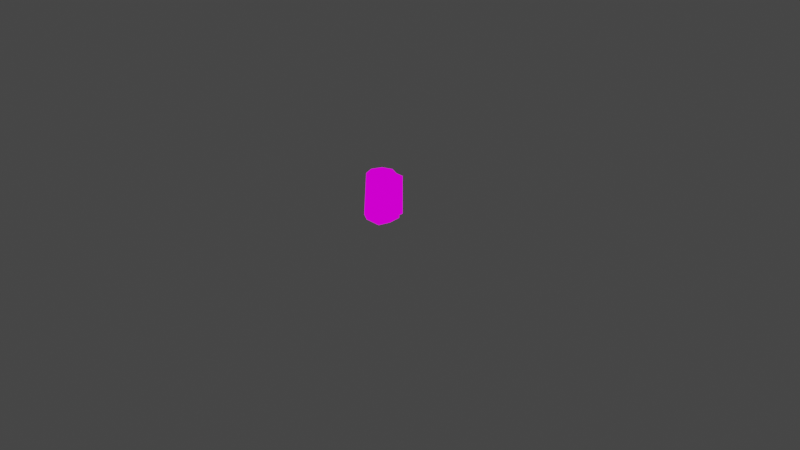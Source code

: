# Source: beermug.blend  (saved by Blender 2.82.7; exported with 4.5.12 LTS)
import bpy
from mathutils import Matrix  # noqa: F401  (used for matrix-valued properties, if any)

bpy.ops.wm.read_factory_settings(use_empty=True)
scene = bpy.context.scene
scene.name = 'Scene'

# ---- collections
col_collection = bpy.data.collections.new('Collection'); scene.collection.children.link(col_collection)

# ---- images (referenced by path relative to the original .blend; pixels are not part of the script)
import os
ASSET_DIR = os.environ.get("B2B_ASSET_DIR", "")  # directory of the original .blend (textures are referenced by path, not embedded)
HERE = os.path.dirname(os.path.abspath(__file__))  # packed textures are extracted next to this script under _unpacked/

def load_image(name, relpath, width, height, colorspace="sRGB"):
    """Load a texture the original file referenced (path relative to the .blend, or extracted next to this script)."""
    p = next((c for c in (os.path.join(HERE, relpath), os.path.join(ASSET_DIR, relpath)) if relpath and os.path.exists(c)), "")
    if p:
        img = bpy.data.images.load(p, check_existing=True)
        img.name = name
    else:  # same state as the original file: an image datablock whose file is absent (Cycles renders it pink)
        img = bpy.data.images.new(name, width, height)
        img.source = "FILE"
        img.filepath = "//" + (relpath or name)
    img.colorspace_settings.name = colorspace
    return img
img_dishestex_png = load_image('DishesTex.png', 'DishesTex.png', 1024, 1024, 'sRGB')

# ---- materials (node trees are filled in below, after node groups)
mat_dishestex = bpy.data.materials.new('DishesTex')
mat_dishestex.alpha_threshold = 0.0
mat_dishestex.use_transparent_shadow = False
mat_dishestex.line_color = (0.0, 0.0, 0.0, 1.0)

# ---- material node trees
mat_dishestex.use_nodes = True; mat_dishestex.node_tree.nodes.clear()
_N = mat_dishestex.node_tree.nodes; _L = mat_dishestex.node_tree.links
n0 = _N.new('ShaderNodeOutputMaterial'); n0.name = 'Material Output'; n0.location = (400, 0)
n1 = _N.new('ShaderNodeLightPath'); n1.name = 'Light Path'; n1.location = (0, 250)
n2 = _N.new('ShaderNodeBsdfTransparent'); n2.name = 'Transparent BSDF'; n2.location = (-200, -100)
n3 = _N.new('ShaderNodeEmission'); n3.name = 'Emission'; n3.location = (-200, -200)
n4 = _N.new('ShaderNodeMixShader'); n4.name = 'Mix Shader'; n4.location = (200, 0)
n5 = _N.new('ShaderNodeMixShader'); n5.name = 'Mix Shader.001'; n5.location = (0, -100)
n6 = _N.new('ShaderNodeTexImage'); n6.name = 'Image Texture'; n6.location = (-500, 100)
n6.image = img_dishestex_png
n6.interpolation = 'Closest'
_L.new(n6.outputs[0], n3.inputs[0])
_L.new(n6.outputs[1], n5.inputs[0])
_L.new(n2.outputs[0], n5.inputs[1])
_L.new(n2.outputs[0], n4.inputs[1])
_L.new(n3.outputs[0], n5.inputs[2])
_L.new(n5.outputs[0], n4.inputs[2])
_L.new(n1.outputs[0], n4.inputs[0])
_L.new(n4.outputs[0], n0.inputs[0])
n0.is_active_output = True

# ---- world
world_world = bpy.data.worlds.new('World'); scene.world = world_world
world_world.use_nodes = True; world_world.node_tree.nodes.clear()
_N = world_world.node_tree.nodes; _L = world_world.node_tree.links
n0 = _N.new('ShaderNodeOutputWorld'); n0.name = 'World Output'; n0.location = (300, 300)
n1 = _N.new('ShaderNodeBackground'); n1.name = 'Background'; n1.location = (10, 300)
n1.inputs[0].default_value = (0.05088, 0.05088, 0.05088, 1.0)
_L.new(n1.outputs[0], n0.inputs[0])
n0.is_active_output = True
world_world.color = (0.05088, 0.05088, 0.05088)
world_world.use_sun_shadow = False
world_world.sun_shadow_jitter_overblur = 0.0

# ---- cameras
cam_camera = bpy.data.cameras.new('Camera')
cam_camera.clip_end = 100.0
cam_camera.ortho_scale = 7.314

# ---- lights
light_light = bpy.data.lights.new('Light', 'POINT')
light_light.transmission_factor = 0.0
light_light.energy = 1000.0
light_light.shadow_soft_size = 0.1
light_light.shadow_maximum_resolution = 0.006
light_light.use_absolute_resolution = True

# ---- meshes
me_cube = bpy.data.meshes.new('Cube')
me_cube.from_pydata([(-0.2317, -0.01831, 0.5), (-0.2066, 0.0, 0.0), (-0.01831, -0.01831, 0.5), (0.0, 0.0, 0.02251), (-0.0342, -0.25, 0.0), (-0.01831, -0.2317, 0.5), (-0.25, 0.0, 0.02251), (-0.2317, -0.2317, 0.5), (-0.125, 0.0, 0.04502), (-0.25, -0.25, 0.04502), (0.0, 0.0, 0.04502), (-0.2158, -0.25, 0.0), (0.0, -0.25, 0.04502), (-0.25, 0.0, 0.04502), (-0.04345, 0.0, 0.0), (-0.125, 0.0, 0.0), (-0.125, 0.106, 0.0), (-0.1875, 0.0, 0.0), (-0.0625, 0.0, 0.04502), (-0.1875, 0.0, 0.02251), (-0.25, 0.0, 0.03376), (-0.0625, 0.0, 0.02251), (-0.0625, 0.106, 0.04502), (-0.125, 0.106, 0.04502), (0.0, 0.0, 0.01125), (0.0, 0.0, 0.03376), (-0.25, 0.0, 0.01125), (-0.1875, 0.0, 0.04502), (-0.0625, 0.0, 0.0), (-0.1875, 0.0, 0.01125), (-0.0625, 0.0, 0.01125), (-0.0625, 0.0, 0.03376), (-0.1875, 0.0, 0.03376), (-0.125, 0.05286, 0.04502), (-0.0625, 0.05286, 0.04502), (-0.125, 0.05286, 0.0), (-0.1875, 0.05286, 0.0), (-0.1875, 0.05286, 0.02251), (-0.1875, 0.05286, 0.1893), (-0.0625, 0.05286, 0.1893), (-0.125, 0.05286, 0.1893), (-0.1875, 0.05286, 0.04502), (-0.0625, 0.05286, 0.0), (-0.0625, 0.05286, 0.02251), (-0.1875, 0.05286, 0.01125), (-0.0625, 0.05286, 0.01125), (-0.0625, 0.05286, 0.03376), (-0.1875, 0.05286, 0.03376), (-0.1875, 0.106, 0.0), (-0.1875, 0.106, 0.02251), (-0.125, 0.106, 0.02251), (-0.125, 0.106, 0.01125), (-0.125, 0.106, 0.03376), (-0.1875, 0.106, 0.04502), (-0.0625, 0.106, 0.0), (-0.0625, 0.106, 0.02251), (-0.1875, 0.106, 0.01125), (-0.0625, 0.106, 0.01125), (-0.0625, 0.106, 0.03376), (-0.1875, 0.106, 0.03376), (-0.0625, 0.106, 0.1893), (-0.1875, 0.106, 0.1893), (-0.125, 0.106, 0.1893), (-0.125, 0.05286, 0.3596), (-0.0625, 0.05286, 0.3596), (-0.1875, 0.05286, 0.3596), (-0.0625, 0.106, 0.3596), (-0.1875, 0.106, 0.3596), (-0.125, 0.106, 0.3596), (-0.125, 0.05286, 0.4207), (-0.0625, 0.05286, 0.4207), (-0.1875, 0.05286, 0.4207), (-0.0625, 0.106, 0.4207), (-0.1875, 0.106, 0.4207), (-0.125, 0.106, 0.4207), (-0.125, -0.0221, 0.3596), (-0.0625, -0.0221, 0.3596), (-0.1875, -0.0221, 0.3596), (-0.125, -0.0221, 0.4207), (-0.0625, -0.0221, 0.4207), (-0.1875, -0.0221, 0.4207), (-0.125, -0.2759, 0.5), (-0.125, 0.02589, 0.5), (-0.2759, -0.125, 0.5), (0.02589, -0.125, 0.5), (-0.2188, 0.0, 0.0), (-0.1562, 0.0, 0.0), (0.0, -0.125, 0.0), (-0.25, -0.125, 0.0), (-0.125, -0.25, 0.0), (-0.09375, 0.0, 0.0), (-0.03125, 0.0, 0.0), (-0.125, -0.196, 0.4235), (-0.07477, -0.1752, 0.4235), (-0.125, -0.05396, 0.4235), (-0.1752, -0.07477, 0.4235), (-0.196, -0.125, 0.4235), (-0.05396, -0.125, 0.4235), (-0.1752, -0.1752, 0.4235), (-0.07477, -0.07477, 0.4235), (-0.125, -0.125, 0.4235)], [], [(10, 18, 8, 27, 13, 0, 82, 2), (1, 88, 11, 9, 13, 20, 6, 26), (11, 89, 4, 12, 9), (32, 20, 13, 27), (13, 9, 7, 83, 0), (9, 12, 5, 81, 7), (12, 10, 2, 84, 5), (4, 87, 14, 24, 3, 25, 10, 12), (0, 83, 96, 95), (14, 87, 4, 89, 11, 88, 1, 85, 17, 86, 15, 90, 28, 91), (32, 27, 41, 47), (30, 28, 42, 45), (29, 26, 6, 19), (18, 31, 46, 34), (17, 29, 44, 36), (17, 85, 1, 26, 29), (24, 30, 21, 3), (14, 91, 28, 30, 24), (21, 30, 45, 43), (25, 31, 18, 10), (3, 21, 31, 25), (28, 90, 15, 35, 42), (15, 86, 17, 36, 35), (29, 19, 37, 44), (19, 6, 20, 32), (44, 37, 49, 56), (37, 47, 59, 49), (43, 45, 57, 55), (42, 35, 16, 54), (34, 46, 58, 22), (47, 41, 53, 59), (34, 22, 60, 39), (35, 36, 48, 16), (27, 8, 33, 41), (8, 18, 34, 33), (31, 21, 43, 46), (19, 32, 47, 37), (58, 52, 23, 22), (57, 51, 50, 55), (51, 56, 49, 50), (16, 48, 56, 51), (54, 16, 51, 57), (55, 50, 52, 58), (52, 59, 53, 23), (50, 49, 59, 52), (46, 43, 55, 58), (23, 53, 61, 62), (45, 42, 54, 57), (36, 44, 56, 48), (39, 60, 66, 64), (62, 61, 67, 68), (41, 33, 40, 38), (53, 41, 38, 61), (22, 23, 62, 60), (33, 34, 39, 40), (67, 65, 71, 73), (66, 68, 74, 72), (40, 39, 64, 63), (60, 62, 68, 66), (61, 38, 65, 67), (38, 40, 63, 65), (71, 69, 74, 73), (69, 70, 72, 74), (65, 63, 75, 77), (68, 67, 73, 74), (64, 66, 72, 70), (64, 70, 79, 76), (77, 75, 78, 80), (75, 76, 79, 78), (70, 69, 78, 79), (69, 71, 80, 78), (63, 64, 76, 75), (71, 65, 77, 80), (2, 82, 94, 99), (84, 2, 99, 97), (82, 0, 95, 94), (100, 97, 99, 94), (96, 100, 94, 95), (98, 92, 100, 96), (92, 93, 97, 100), (83, 7, 98, 96), (81, 5, 93, 92), (5, 84, 97, 93), (7, 81, 92, 98)])
_uv = me_cube.uv_layers.new(name='UVMap')
_uv.uv.foreach_set('vector', [0.5835, 0.7502, 0.5938, 0.7502, 0.6042, 0.7502, 0.6145, 0.7502, 0.6249, 0.7502, 0.6249, 0.8123, 0.6042, 0.8123, 0.5835, 0.8123, 0.7085, 0.6877, 0.7292, 0.6877, 0.7499, 0.6877, 0.7499, 0.7498, 0.7085, 0.7498, 0.7085, 0.7343, 0.7085, 0.7188, 0.7085, 0.7032, 0.7085, 0.6877, 0.7292, 0.6877, 0.7499, 0.6877, 0.7499, 0.7498, 0.7085, 0.7498, 0.7395, 0.7343, 0.7499, 0.7343, 0.7499, 0.7498, 0.7395, 0.7498, 0.5835, 0.8127, 0.6249, 0.8127, 0.6249, 0.8748, 0.6042, 0.8748, 0.5835, 0.8748, 0.5835, 0.8127, 0.6249, 0.8127, 0.6249, 0.8748, 0.6042, 0.8748, 0.5835, 0.8748, 0.5835, 0.7502, 0.6249, 0.7502, 0.6249, 0.8123, 0.6042, 0.8123, 0.5835, 0.8123, 0.7085, 0.6877, 0.7292, 0.6877, 0.7499, 0.6877, 0.7499, 0.7032, 0.7499, 0.7188, 0.7499, 0.7343, 0.7499, 0.7498, 0.7085, 0.7498, 0.5835, 0.8748, 0.6042, 0.8748, 0.6042, 0.8748, 0.5835, 0.8748, 0.6251, 0.6877, 0.6458, 0.6877, 0.6665, 0.6877, 0.6665, 0.7188, 0.6665, 0.7498, 0.6458, 0.7498, 0.6251, 0.7498, 0.6251, 0.742, 0.6251, 0.7343, 0.6251, 0.7265, 0.6251, 0.7188, 0.6251, 0.711, 0.6251, 0.7032, 0.6251, 0.6955, 0.7395, 0.7343, 0.7395, 0.7498, 0.7395, 0.7498, 0.7395, 0.7343, 0.7188, 0.7032, 0.7188, 0.6877, 0.7188, 0.6877, 0.7188, 0.7032, 0.7395, 0.7032, 0.7499, 0.7032, 0.7499, 0.7188, 0.7395, 0.7188, 0.7188, 0.7498, 0.7188, 0.7343, 0.7188, 0.7343, 0.7188, 0.7498, 0.7395, 0.6877, 0.7395, 0.7032, 0.7395, 0.7032, 0.7395, 0.6877, 0.7395, 0.6877, 0.7447, 0.6877, 0.7499, 0.6877, 0.7499, 0.7032, 0.7395, 0.7032, 0.7085, 0.7032, 0.7188, 0.7032, 0.7188, 0.7188, 0.7085, 0.7188, 0.7085, 0.6877, 0.7136, 0.6877, 0.7188, 0.6877, 0.7188, 0.7032, 0.7085, 0.7032, 0.7188, 0.7188, 0.7188, 0.7032, 0.7188, 0.7032, 0.7188, 0.7188, 0.7085, 0.7343, 0.7188, 0.7343, 0.7188, 0.7498, 0.7085, 0.7498, 0.7085, 0.7188, 0.7188, 0.7188, 0.7188, 0.7343, 0.7085, 0.7343, 0.6251, 0.7032, 0.6251, 0.711, 0.6251, 0.7188, 0.6251, 0.7188, 0.6251, 0.7032, 0.6251, 0.7188, 0.6251, 0.7265, 0.6251, 0.7343, 0.6251, 0.7343, 0.6251, 0.7188, 0.7395, 0.7032, 0.7395, 0.7188, 0.7395, 0.7188, 0.7395, 0.7032, 0.7395, 0.7188, 0.7499, 0.7188, 0.7499, 0.7343, 0.7395, 0.7343, 0.7395, 0.7032, 0.7395, 0.7188, 0.7395, 0.7188, 0.7395, 0.7032, 0.7395, 0.7188, 0.7395, 0.7343, 0.7395, 0.7343, 0.7395, 0.7188, 0.7188, 0.7188, 0.7188, 0.7032, 0.7188, 0.7032, 0.7188, 0.7188, 0.6251, 0.7032, 0.6251, 0.7188, 0.6251, 0.7188, 0.6251, 0.7032, 0.7188, 0.7498, 0.7188, 0.7343, 0.7188, 0.7343, 0.7188, 0.7498, 0.7395, 0.7343, 0.7395, 0.7498, 0.7395, 0.7498, 0.7395, 0.7343, 0.7188, 0.7498, 0.7188, 0.7498, 0.7188, 0.7498, 0.7188, 0.7498, 0.6251, 0.7188, 0.6251, 0.7343, 0.6251, 0.7343, 0.6251, 0.7188, 0.6145, 0.7502, 0.6042, 0.7502, 0.6042, 0.7502, 0.6145, 0.7502, 0.6042, 0.7502, 0.5938, 0.7502, 0.5938, 0.7502, 0.6042, 0.7502, 0.7188, 0.7343, 0.7188, 0.7188, 0.7188, 0.7188, 0.7188, 0.7343, 0.7395, 0.7188, 0.7395, 0.7343, 0.7395, 0.7343, 0.7395, 0.7188, 0.7188, 0.7343, 0.7292, 0.7343, 0.7292, 0.7498, 0.7188, 0.7498, 0.7188, 0.7032, 0.7292, 0.7032, 0.7292, 0.7188, 0.7188, 0.7188, 0.7292, 0.7032, 0.7395, 0.7032, 0.7395, 0.7188, 0.7292, 0.7188, 0.7292, 0.6877, 0.7395, 0.6877, 0.7395, 0.7032, 0.7292, 0.7032, 0.7188, 0.6877, 0.7292, 0.6877, 0.7292, 0.7032, 0.7188, 0.7032, 0.7188, 0.7188, 0.7292, 0.7188, 0.7292, 0.7343, 0.7188, 0.7343, 0.7292, 0.7343, 0.7395, 0.7343, 0.7395, 0.7498, 0.7292, 0.7498, 0.7292, 0.7188, 0.7395, 0.7188, 0.7395, 0.7343, 0.7292, 0.7343, 0.7188, 0.7343, 0.7188, 0.7188, 0.7188, 0.7188, 0.7188, 0.7343, 0.7292, 0.7498, 0.7395, 0.7498, 0.7395, 0.7498, 0.7292, 0.7498, 0.7188, 0.7032, 0.7188, 0.6877, 0.7188, 0.6877, 0.7188, 0.7032, 0.7395, 0.6877, 0.7395, 0.7032, 0.7395, 0.7032, 0.7395, 0.6877, 0.7188, 0.7498, 0.7188, 0.7498, 0.7188, 0.7498, 0.7188, 0.7498, 0.7292, 0.7498, 0.7395, 0.7498, 0.7395, 0.7498, 0.7292, 0.7498, 0.6145, 0.7502, 0.6042, 0.7502, 0.6042, 0.7502, 0.6145, 0.7502, 0.7395, 0.7498, 0.7395, 0.7498, 0.7395, 0.7498, 0.7395, 0.7498, 0.7188, 0.7498, 0.7292, 0.7498, 0.7292, 0.7498, 0.7188, 0.7498, 0.6042, 0.7502, 0.5938, 0.7502, 0.5938, 0.7502, 0.6042, 0.7502, 0.7395, 0.7498, 0.7395, 0.7498, 0.7395, 0.7498, 0.7395, 0.7498, 0.7188, 0.7498, 0.7292, 0.7498, 0.7292, 0.7498, 0.7188, 0.7498, 0.6042, 0.7502, 0.5938, 0.7502, 0.5938, 0.7502, 0.6042, 0.7502, 0.7188, 0.7498, 0.7292, 0.7498, 0.7292, 0.7498, 0.7188, 0.7498, 0.7395, 0.7498, 0.7395, 0.7498, 0.7395, 0.7498, 0.7395, 0.7498, 0.6145, 0.7502, 0.6042, 0.7502, 0.6042, 0.7502, 0.6145, 0.7502, 0.6145, 0.7502, 0.6042, 0.7502, 0.6042, 0.7502, 0.6145, 0.7502, 0.6042, 0.7502, 0.5938, 0.7502, 0.5938, 0.7502, 0.6042, 0.7502, 0.6145, 0.7502, 0.6042, 0.7502, 0.6042, 0.7502, 0.6145, 0.7502, 0.7292, 0.7498, 0.7395, 0.7498, 0.7395, 0.7498, 0.7292, 0.7498, 0.7188, 0.7498, 0.7188, 0.7498, 0.7188, 0.7498, 0.7188, 0.7498, 0.7188, 0.7498, 0.7188, 0.7498, 0.7188, 0.7498, 0.7188, 0.7498, 0.6145, 0.7502, 0.6042, 0.7502, 0.6042, 0.7502, 0.6145, 0.7502, 0.6042, 0.7502, 0.5938, 0.7502, 0.5938, 0.7502, 0.6042, 0.7502, 0.5938, 0.7502, 0.6042, 0.7502, 0.6042, 0.7502, 0.5938, 0.7502, 0.6042, 0.7502, 0.6145, 0.7502, 0.6145, 0.7502, 0.6042, 0.7502, 0.6042, 0.7502, 0.5938, 0.7502, 0.5938, 0.7502, 0.6042, 0.7502, 0.7395, 0.7498, 0.7395, 0.7498, 0.7395, 0.7498, 0.7395, 0.7498, 0.5835, 0.8123, 0.6042, 0.8123, 0.6042, 0.8123, 0.5835, 0.8123, 0.6042, 0.8123, 0.6249, 0.8123, 0.6249, 0.8123, 0.6042, 0.8123, 0.6042, 0.8123, 0.6249, 0.8123, 0.6249, 0.8123, 0.6042, 0.8123, 0.6875, 0.9688, 0.7082, 0.9688, 0.7082, 0.9998, 0.6875, 0.9998, 0.6668, 0.9688, 0.6875, 0.9688, 0.6875, 0.9998, 0.6668, 0.9998, 0.6668, 0.9377, 0.6875, 0.9377, 0.6875, 0.9688, 0.6668, 0.9688, 0.6875, 0.9377, 0.7082, 0.9377, 0.7082, 0.9688, 0.6875, 0.9688, 0.6042, 0.8748, 0.6249, 0.8748, 0.6249, 0.8748, 0.6042, 0.8748, 0.6042, 0.8748, 0.6249, 0.8748, 0.6249, 0.8748, 0.6042, 0.8748, 0.5835, 0.8123, 0.6042, 0.8123, 0.6042, 0.8123, 0.5835, 0.8123, 0.5835, 0.8748, 0.6042, 0.8748, 0.6042, 0.8748, 0.5835, 0.8748])
me_cube.materials.append(mat_dishestex)
me_cube.use_remesh_preserve_volume = False
me_cube.use_remesh_preserve_attributes = False
me_cube.use_mirror_vertex_groups = False
me_cube.update()

# ---- objects
ob_cube = bpy.data.objects.new('Cube', me_cube)
ob_light = bpy.data.objects.new('Light', light_light)
ob_camera = bpy.data.objects.new('Camera', cam_camera)

# ---- transforms, parenting, visibility, modifiers, constraints
ob_cube.location = (0.0, 0.0, 0.0)
ob_cube.lock_rotations_4d = False
ob_cube.empty_display_type = 'ARROWS'
ob_cube.lineart.crease_threshold = 0.0
ob_light.location = (4.076, 1.005, 5.904)
ob_light.rotation_euler = (0.6503, 0.05522, 1.866)
ob_light.lock_rotations_4d = False
ob_light.empty_display_type = 'ARROWS'
ob_light.color = (0.0, 0.0, 0.0, 0.0)
ob_light.lineart.crease_threshold = 0.0
ob_camera.location = (7.359, -6.926, 4.958)
ob_camera.rotation_euler = (1.109, 0.0, 0.8149)
ob_camera.lock_rotations_4d = False
ob_camera.empty_display_type = 'ARROWS'
ob_camera.color = (0.0, 0.0, 0.0, 0.0)
ob_camera.display_type = 'WIRE'
ob_camera.lineart.crease_threshold = 0.0

# ---- collection membership
col_collection.objects.link(ob_cube)
col_collection.objects.link(ob_light)
col_collection.objects.link(ob_camera)

# ---- scene / render settings (as saved in the file)
scene.camera = ob_camera
scene.frame_start = 1; scene.frame_end = 250; scene.frame_set(1)
scene.render.engine = 'BLENDER_EEVEE_NEXT'
scene.cycles.use_denoising = False
scene.cycles.samples = 128
scene.cycles.sampling_pattern = 'TABULATED_SOBOL'
scene.cycles.use_adaptive_sampling = False
scene.cycles.use_light_tree = False
scene.view_settings.view_transform = 'Filmic'
bpy.context.view_layer.update()

